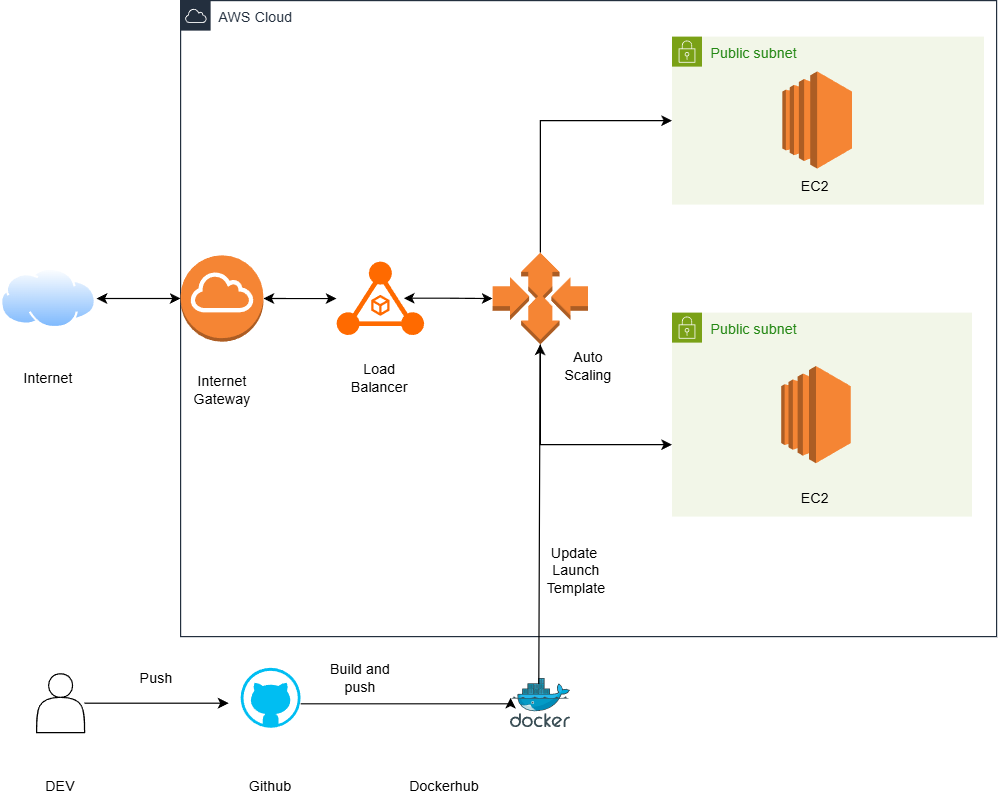

The diagram above was exported from draw.io. Its source (the exported page's mxGraphModel, read from the mxfile embedded in the PNG):
<mxGraphModel dx="992" dy="610" grid="1" gridSize="10" guides="1" tooltips="1" connect="1" arrows="1" fold="1" page="1" pageScale="1" pageWidth="850" pageHeight="1100" math="0" shadow="0">
  <root>
    <mxCell id="0" />
    <mxCell id="1" parent="0" />
    <mxCell id="kimcD3w2774o1W5ESHoF-1" value="AWS Cloud" style="points=[[0,0],[0.25,0],[0.5,0],[0.75,0],[1,0],[1,0.25],[1,0.5],[1,0.75],[1,1],[0.75,1],[0.5,1],[0.25,1],[0,1],[0,0.75],[0,0.5],[0,0.25]];outlineConnect=0;gradientColor=none;html=1;whiteSpace=wrap;fontSize=12;fontStyle=0;container=1;pointerEvents=0;collapsible=0;recursiveResize=0;shape=mxgraph.aws4.group;grIcon=mxgraph.aws4.group_aws_cloud;strokeColor=#232F3E;fillColor=none;verticalAlign=top;align=left;spacingLeft=30;fontColor=#232F3E;dashed=0;" vertex="1" parent="1">
      <mxGeometry x="150" y="30" width="680" height="530" as="geometry" />
    </mxCell>
    <mxCell id="kimcD3w2774o1W5ESHoF-4" value="Public subnet" style="points=[[0,0],[0.25,0],[0.5,0],[0.75,0],[1,0],[1,0.25],[1,0.5],[1,0.75],[1,1],[0.75,1],[0.5,1],[0.25,1],[0,1],[0,0.75],[0,0.5],[0,0.25]];outlineConnect=0;gradientColor=none;html=1;whiteSpace=wrap;fontSize=12;fontStyle=0;container=1;pointerEvents=0;collapsible=0;recursiveResize=0;shape=mxgraph.aws4.group;grIcon=mxgraph.aws4.group_security_group;grStroke=0;strokeColor=#7AA116;fillColor=#F2F6E8;verticalAlign=top;align=left;spacingLeft=30;fontColor=#248814;dashed=0;" vertex="1" parent="kimcD3w2774o1W5ESHoF-1">
      <mxGeometry x="409.5" y="30" width="260" height="140" as="geometry" />
    </mxCell>
    <mxCell id="kimcD3w2774o1W5ESHoF-8" value="" style="outlineConnect=0;dashed=0;verticalLabelPosition=bottom;verticalAlign=top;align=center;html=1;shape=mxgraph.aws3.ec2;fillColor=#F58534;gradientColor=none;" vertex="1" parent="kimcD3w2774o1W5ESHoF-4">
      <mxGeometry x="92" y="29" width="58" height="81" as="geometry" />
    </mxCell>
    <mxCell id="kimcD3w2774o1W5ESHoF-40" value="EC2" style="text;html=1;whiteSpace=wrap;strokeColor=none;fillColor=none;align=center;verticalAlign=middle;rounded=0;" vertex="1" parent="kimcD3w2774o1W5ESHoF-4">
      <mxGeometry x="89" y="110" width="60" height="30" as="geometry" />
    </mxCell>
    <mxCell id="kimcD3w2774o1W5ESHoF-5" value="Public subnet" style="points=[[0,0],[0.25,0],[0.5,0],[0.75,0],[1,0],[1,0.25],[1,0.5],[1,0.75],[1,1],[0.75,1],[0.5,1],[0.25,1],[0,1],[0,0.75],[0,0.5],[0,0.25]];outlineConnect=0;gradientColor=none;html=1;whiteSpace=wrap;fontSize=12;fontStyle=0;container=1;pointerEvents=0;collapsible=0;recursiveResize=0;shape=mxgraph.aws4.group;grIcon=mxgraph.aws4.group_security_group;grStroke=0;strokeColor=#7AA116;fillColor=#F2F6E8;verticalAlign=top;align=left;spacingLeft=30;fontColor=#248814;dashed=0;" vertex="1" parent="kimcD3w2774o1W5ESHoF-1">
      <mxGeometry x="409.5" y="260" width="250" height="170" as="geometry" />
    </mxCell>
    <mxCell id="kimcD3w2774o1W5ESHoF-10" value="" style="outlineConnect=0;dashed=0;verticalLabelPosition=bottom;verticalAlign=top;align=center;html=1;shape=mxgraph.aws3.ec2;fillColor=#F58534;gradientColor=none;" vertex="1" parent="kimcD3w2774o1W5ESHoF-5">
      <mxGeometry x="91" y="44.5" width="58" height="81" as="geometry" />
    </mxCell>
    <mxCell id="kimcD3w2774o1W5ESHoF-41" value="EC2" style="text;html=1;whiteSpace=wrap;strokeColor=none;fillColor=none;align=center;verticalAlign=middle;rounded=0;" vertex="1" parent="kimcD3w2774o1W5ESHoF-5">
      <mxGeometry x="89" y="140" width="60" height="30" as="geometry" />
    </mxCell>
    <mxCell id="kimcD3w2774o1W5ESHoF-45" style="edgeStyle=orthogonalEdgeStyle;rounded=0;orthogonalLoop=1;jettySize=auto;html=1;exitX=1;exitY=0.5;exitDx=0;exitDy=0;exitPerimeter=0;startArrow=classic;startFill=1;" edge="1" parent="kimcD3w2774o1W5ESHoF-1" source="kimcD3w2774o1W5ESHoF-6" target="kimcD3w2774o1W5ESHoF-42">
      <mxGeometry relative="1" as="geometry" />
    </mxCell>
    <mxCell id="kimcD3w2774o1W5ESHoF-6" value="" style="outlineConnect=0;dashed=0;verticalLabelPosition=bottom;verticalAlign=top;align=center;html=1;shape=mxgraph.aws3.internet_gateway;fillColor=#F58534;gradientColor=none;" vertex="1" parent="kimcD3w2774o1W5ESHoF-1">
      <mxGeometry y="212.25" width="69" height="72" as="geometry" />
    </mxCell>
    <mxCell id="kimcD3w2774o1W5ESHoF-17" style="edgeStyle=orthogonalEdgeStyle;rounded=0;orthogonalLoop=1;jettySize=auto;html=1;" edge="1" parent="kimcD3w2774o1W5ESHoF-1" source="kimcD3w2774o1W5ESHoF-7" target="kimcD3w2774o1W5ESHoF-4">
      <mxGeometry relative="1" as="geometry">
        <Array as="points">
          <mxPoint x="299.5" y="100" />
        </Array>
      </mxGeometry>
    </mxCell>
    <mxCell id="kimcD3w2774o1W5ESHoF-18" style="edgeStyle=orthogonalEdgeStyle;rounded=0;orthogonalLoop=1;jettySize=auto;html=1;" edge="1" parent="kimcD3w2774o1W5ESHoF-1" source="kimcD3w2774o1W5ESHoF-7" target="kimcD3w2774o1W5ESHoF-5">
      <mxGeometry relative="1" as="geometry">
        <mxPoint x="400" y="380" as="targetPoint" />
        <Array as="points">
          <mxPoint x="300" y="370" />
        </Array>
      </mxGeometry>
    </mxCell>
    <mxCell id="kimcD3w2774o1W5ESHoF-7" value="" style="outlineConnect=0;dashed=0;verticalLabelPosition=bottom;verticalAlign=top;align=center;html=1;shape=mxgraph.aws3.auto_scaling;fillColor=#F58534;gradientColor=none;" vertex="1" parent="kimcD3w2774o1W5ESHoF-1">
      <mxGeometry x="260" y="210" width="79.5" height="76.5" as="geometry" />
    </mxCell>
    <mxCell id="kimcD3w2774o1W5ESHoF-37" value="Update&amp;nbsp;&lt;br&gt;Launch&lt;br&gt;Template" style="text;html=1;whiteSpace=wrap;strokeColor=none;fillColor=none;align=center;verticalAlign=middle;rounded=0;" vertex="1" parent="kimcD3w2774o1W5ESHoF-1">
      <mxGeometry x="300" y="460" width="60" height="30" as="geometry" />
    </mxCell>
    <mxCell id="kimcD3w2774o1W5ESHoF-38" value="Load Balancer" style="text;html=1;whiteSpace=wrap;strokeColor=none;fillColor=none;align=center;verticalAlign=middle;rounded=0;" vertex="1" parent="kimcD3w2774o1W5ESHoF-1">
      <mxGeometry x="136.45999999999998" y="300" width="60" height="30" as="geometry" />
    </mxCell>
    <mxCell id="kimcD3w2774o1W5ESHoF-39" value="Auto Scaling" style="text;html=1;whiteSpace=wrap;strokeColor=none;fillColor=none;align=center;verticalAlign=middle;rounded=0;" vertex="1" parent="kimcD3w2774o1W5ESHoF-1">
      <mxGeometry x="309.5" y="290" width="60" height="30" as="geometry" />
    </mxCell>
    <mxCell id="kimcD3w2774o1W5ESHoF-46" value="" style="edgeStyle=orthogonalEdgeStyle;rounded=0;orthogonalLoop=1;jettySize=auto;html=1;exitX=0.768;exitY=0.496;exitDx=0;exitDy=0;exitPerimeter=0;startArrow=classic;startFill=1;" edge="1" parent="kimcD3w2774o1W5ESHoF-1" source="kimcD3w2774o1W5ESHoF-42" target="kimcD3w2774o1W5ESHoF-7">
      <mxGeometry relative="1" as="geometry">
        <mxPoint x="200" y="250" as="sourcePoint" />
        <Array as="points" />
      </mxGeometry>
    </mxCell>
    <mxCell id="kimcD3w2774o1W5ESHoF-42" value="" style="points=[];aspect=fixed;html=1;align=center;shadow=0;dashed=0;fillColor=#FF6A00;strokeColor=none;shape=mxgraph.alibaba_cloud.alb_application_load_balancer_01;" vertex="1" parent="kimcD3w2774o1W5ESHoF-1">
      <mxGeometry x="130" y="217.33" width="72.93" height="61.85" as="geometry" />
    </mxCell>
    <mxCell id="kimcD3w2774o1W5ESHoF-43" value="Internet Gateway" style="text;html=1;whiteSpace=wrap;strokeColor=none;fillColor=none;align=center;verticalAlign=middle;rounded=0;" vertex="1" parent="kimcD3w2774o1W5ESHoF-1">
      <mxGeometry x="4.5" y="310" width="60" height="30" as="geometry" />
    </mxCell>
    <mxCell id="kimcD3w2774o1W5ESHoF-14" value="" style="image;aspect=fixed;perimeter=ellipsePerimeter;html=1;align=center;shadow=0;dashed=0;spacingTop=3;image=img/lib/active_directory/internet_cloud.svg;" vertex="1" parent="1">
      <mxGeometry y="253.05" width="80" height="50.4" as="geometry" />
    </mxCell>
    <mxCell id="kimcD3w2774o1W5ESHoF-19" value="" style="endArrow=classic;startArrow=classic;html=1;rounded=0;entryX=0;entryY=0.5;entryDx=0;entryDy=0;entryPerimeter=0;exitX=1;exitY=0.5;exitDx=0;exitDy=0;" edge="1" parent="1" source="kimcD3w2774o1W5ESHoF-14" target="kimcD3w2774o1W5ESHoF-6">
      <mxGeometry width="50" height="50" relative="1" as="geometry">
        <mxPoint x="90" y="280" as="sourcePoint" />
        <mxPoint x="150" y="240" as="targetPoint" />
      </mxGeometry>
    </mxCell>
    <mxCell id="kimcD3w2774o1W5ESHoF-23" value="" style="verticalLabelPosition=bottom;html=1;verticalAlign=top;align=center;strokeColor=none;fillColor=#00BEF2;shape=mxgraph.azure.github_code;pointerEvents=1;" vertex="1" parent="1">
      <mxGeometry x="200" y="586" width="50" height="50" as="geometry" />
    </mxCell>
    <mxCell id="kimcD3w2774o1W5ESHoF-24" value="" style="image;sketch=0;aspect=fixed;html=1;points=[];align=center;fontSize=12;image=img/lib/mscae/Docker.svg;" vertex="1" parent="1">
      <mxGeometry x="425" y="595" width="50" height="41" as="geometry" />
    </mxCell>
    <mxCell id="kimcD3w2774o1W5ESHoF-26" style="edgeStyle=orthogonalEdgeStyle;rounded=0;orthogonalLoop=1;jettySize=auto;html=1;" edge="1" parent="1" source="kimcD3w2774o1W5ESHoF-25">
      <mxGeometry relative="1" as="geometry">
        <mxPoint x="190" y="615.5" as="targetPoint" />
      </mxGeometry>
    </mxCell>
    <mxCell id="kimcD3w2774o1W5ESHoF-25" value="" style="shape=actor;whiteSpace=wrap;html=1;" vertex="1" parent="1">
      <mxGeometry x="30" y="591" width="40" height="49" as="geometry" />
    </mxCell>
    <mxCell id="kimcD3w2774o1W5ESHoF-27" style="edgeStyle=orthogonalEdgeStyle;rounded=0;orthogonalLoop=1;jettySize=auto;html=1;entryX=0;entryY=0.39;entryDx=0;entryDy=0;entryPerimeter=0;" edge="1" parent="1" source="kimcD3w2774o1W5ESHoF-23" target="kimcD3w2774o1W5ESHoF-24">
      <mxGeometry relative="1" as="geometry">
        <Array as="points">
          <mxPoint x="425" y="616" />
        </Array>
      </mxGeometry>
    </mxCell>
    <mxCell id="kimcD3w2774o1W5ESHoF-31" value="" style="endArrow=classic;html=1;rounded=0;exitX=0.47;exitY=0.106;exitDx=0;exitDy=0;exitPerimeter=0;" edge="1" parent="1" source="kimcD3w2774o1W5ESHoF-24" target="kimcD3w2774o1W5ESHoF-7">
      <mxGeometry width="50" height="50" relative="1" as="geometry">
        <mxPoint x="330.5" y="490" as="sourcePoint" />
        <mxPoint x="380.5" y="440" as="targetPoint" />
      </mxGeometry>
    </mxCell>
    <mxCell id="kimcD3w2774o1W5ESHoF-32" value="DEV" style="text;html=1;whiteSpace=wrap;strokeColor=none;fillColor=none;align=center;verticalAlign=middle;rounded=0;" vertex="1" parent="1">
      <mxGeometry x="20" y="670" width="60" height="30" as="geometry" />
    </mxCell>
    <mxCell id="kimcD3w2774o1W5ESHoF-33" value="Github" style="text;html=1;whiteSpace=wrap;strokeColor=none;fillColor=none;align=center;verticalAlign=middle;rounded=0;" vertex="1" parent="1">
      <mxGeometry x="195" y="670" width="60" height="30" as="geometry" />
    </mxCell>
    <mxCell id="kimcD3w2774o1W5ESHoF-34" value="Push" style="text;html=1;whiteSpace=wrap;strokeColor=none;fillColor=none;align=center;verticalAlign=middle;rounded=0;" vertex="1" parent="1">
      <mxGeometry x="100" y="580" width="60" height="30" as="geometry" />
    </mxCell>
    <mxCell id="kimcD3w2774o1W5ESHoF-35" value="Dockerhub" style="text;html=1;whiteSpace=wrap;strokeColor=none;fillColor=none;align=center;verticalAlign=middle;rounded=0;" vertex="1" parent="1">
      <mxGeometry x="340.25" y="670" width="60" height="30" as="geometry" />
    </mxCell>
    <mxCell id="kimcD3w2774o1W5ESHoF-36" value="Build and push" style="text;html=1;whiteSpace=wrap;strokeColor=none;fillColor=none;align=center;verticalAlign=middle;rounded=0;" vertex="1" parent="1">
      <mxGeometry x="270" y="580" width="60" height="30" as="geometry" />
    </mxCell>
    <mxCell id="kimcD3w2774o1W5ESHoF-44" value="Internet" style="text;html=1;whiteSpace=wrap;strokeColor=none;fillColor=none;align=center;verticalAlign=middle;rounded=0;" vertex="1" parent="1">
      <mxGeometry x="10" y="330" width="60" height="30" as="geometry" />
    </mxCell>
  </root>
</mxGraphModel>